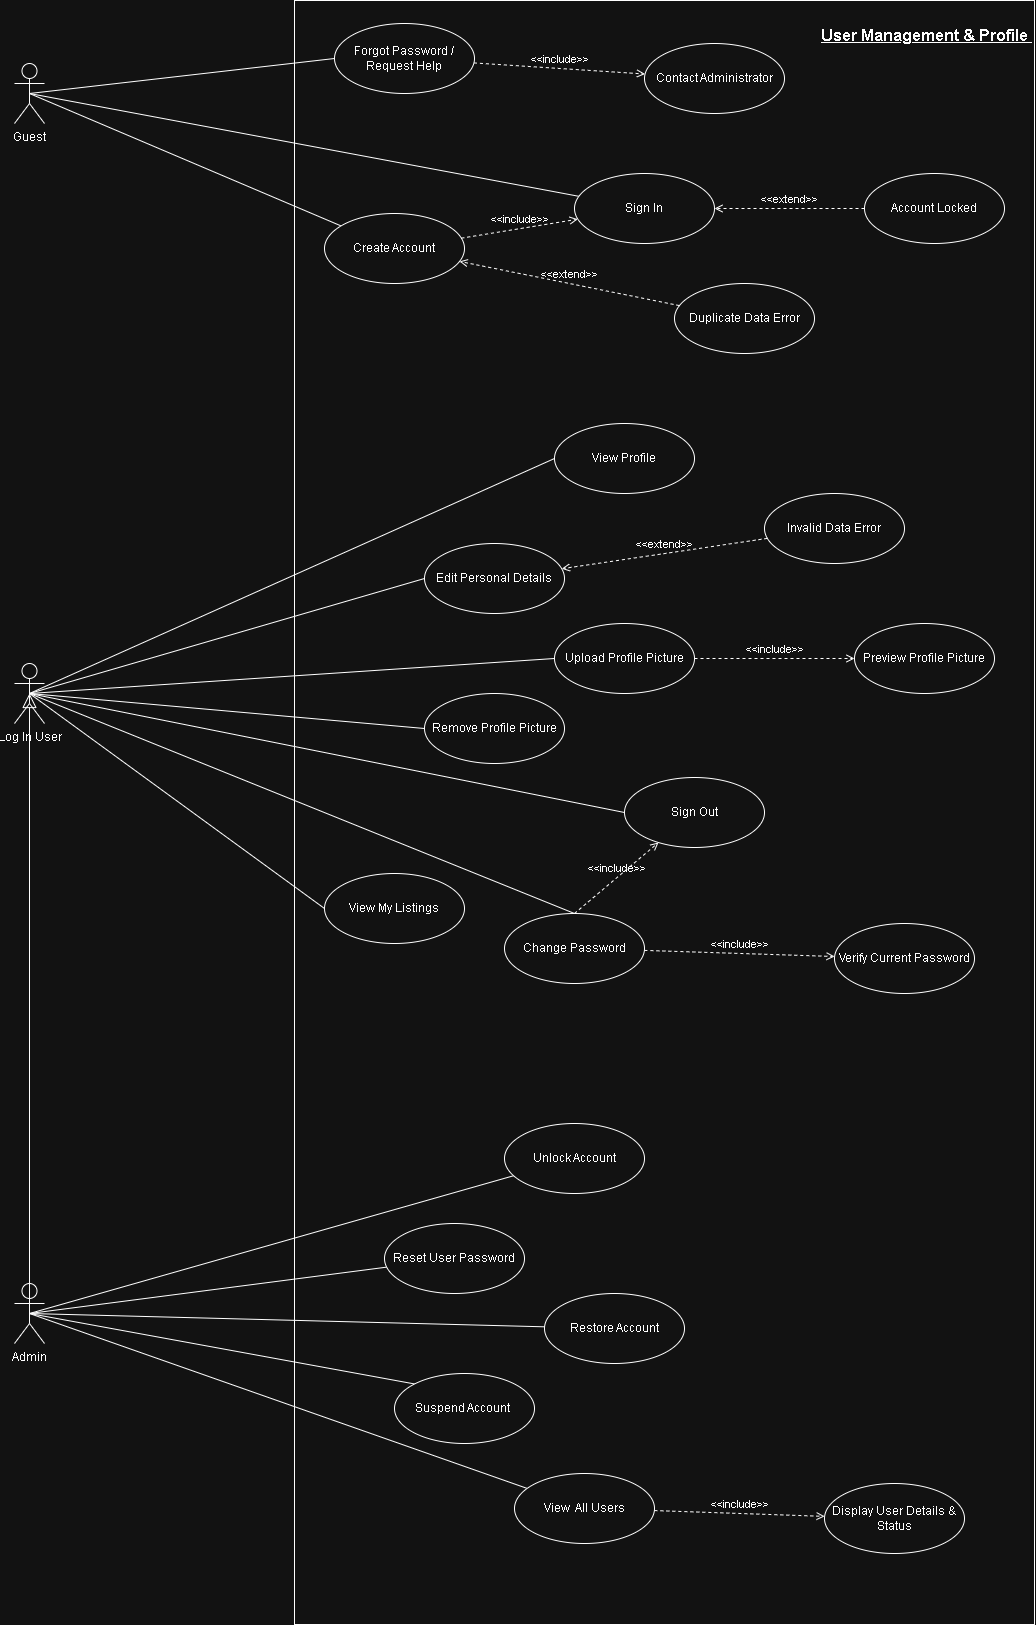

The diagram above was exported from draw.io. Its source (the exported page's mxGraphModel, read from the mxfile embedded in the PNG):
<mxGraphModel dx="1226" dy="661" grid="1" gridSize="10" guides="1" tooltips="1" connect="1" arrows="1" fold="1" page="1" pageScale="1" pageWidth="1169" pageHeight="1654" math="0" shadow="0">
  <root>
    <mxCell id="0" />
    <mxCell id="1" parent="0" />
    <mxCell id="ERLGxBMUngLzpwqM3WDF-65" parent="1" style="rounded=0;whiteSpace=wrap;html=1;align=right;verticalAlign=top;" value="&lt;div&gt;&lt;font style=&quot;font-size: 16px;&quot;&gt;&lt;u&gt;&lt;b&gt;&lt;br&gt;&lt;/b&gt;&lt;/u&gt;&lt;/font&gt;&lt;/div&gt;&lt;font style=&quot;font-size: 16px;&quot;&gt;&lt;u&gt;&lt;b&gt;User Management &amp;amp; Profile&amp;nbsp;&lt;/b&gt;&lt;/u&gt;&lt;/font&gt;" vertex="1">
      <mxGeometry height="1624" width="740" x="390" y="17" as="geometry" />
    </mxCell>
    <mxCell id="ERLGxBMUngLzpwqM3WDF-31" edge="1" parent="1" source="ERLGxBMUngLzpwqM3WDF-1" style="rounded=0;orthogonalLoop=1;jettySize=auto;html=1;endArrow=none;startFill=0;exitX=0.5;exitY=0.5;exitDx=0;exitDy=0;exitPerimeter=0;" target="ERLGxBMUngLzpwqM3WDF-12" value="">
      <mxGeometry relative="1" as="geometry" />
    </mxCell>
    <mxCell id="ERLGxBMUngLzpwqM3WDF-32" edge="1" parent="1" source="ERLGxBMUngLzpwqM3WDF-1" style="rounded=0;orthogonalLoop=1;jettySize=auto;html=1;exitX=0.5;exitY=0.5;exitDx=0;exitDy=0;exitPerimeter=0;endArrow=none;startFill=0;" target="ERLGxBMUngLzpwqM3WDF-4">
      <mxGeometry relative="1" as="geometry" />
    </mxCell>
    <mxCell id="ERLGxBMUngLzpwqM3WDF-33" edge="1" parent="1" source="ERLGxBMUngLzpwqM3WDF-1" style="rounded=0;orthogonalLoop=1;jettySize=auto;html=1;exitX=0.5;exitY=0.5;exitDx=0;exitDy=0;exitPerimeter=0;entryX=0;entryY=0.5;entryDx=0;entryDy=0;endArrow=none;startFill=0;" target="ERLGxBMUngLzpwqM3WDF-13">
      <mxGeometry relative="1" as="geometry" />
    </mxCell>
    <mxCell id="ERLGxBMUngLzpwqM3WDF-1" parent="1" style="shape=umlActor;verticalLabelPosition=bottom;verticalAlign=top;html=1;" value="Guest" vertex="1">
      <mxGeometry height="60" width="30" x="110" y="80" as="geometry" />
    </mxCell>
    <mxCell id="ERLGxBMUngLzpwqM3WDF-40" edge="1" parent="1" source="ERLGxBMUngLzpwqM3WDF-2" style="rounded=0;orthogonalLoop=1;jettySize=auto;html=1;exitX=0.5;exitY=0.5;exitDx=0;exitDy=0;exitPerimeter=0;entryX=0;entryY=0.5;entryDx=0;entryDy=0;endArrow=none;startFill=0;" target="ERLGxBMUngLzpwqM3WDF-28">
      <mxGeometry relative="1" as="geometry" />
    </mxCell>
    <mxCell id="ERLGxBMUngLzpwqM3WDF-41" edge="1" parent="1" source="ERLGxBMUngLzpwqM3WDF-2" style="rounded=0;orthogonalLoop=1;jettySize=auto;html=1;exitX=0.5;exitY=0.5;exitDx=0;exitDy=0;exitPerimeter=0;entryX=0;entryY=0.5;entryDx=0;entryDy=0;endArrow=none;startFill=0;" target="ERLGxBMUngLzpwqM3WDF-29">
      <mxGeometry relative="1" as="geometry" />
    </mxCell>
    <mxCell id="ERLGxBMUngLzpwqM3WDF-42" edge="1" parent="1" source="ERLGxBMUngLzpwqM3WDF-2" style="rounded=0;orthogonalLoop=1;jettySize=auto;html=1;exitX=0.5;exitY=0.5;exitDx=0;exitDy=0;exitPerimeter=0;entryX=0;entryY=0.5;entryDx=0;entryDy=0;endArrow=none;startFill=0;" target="ERLGxBMUngLzpwqM3WDF-34">
      <mxGeometry relative="1" as="geometry" />
    </mxCell>
    <mxCell id="ERLGxBMUngLzpwqM3WDF-43" edge="1" parent="1" source="ERLGxBMUngLzpwqM3WDF-2" style="rounded=0;orthogonalLoop=1;jettySize=auto;html=1;exitX=0.5;exitY=0.5;exitDx=0;exitDy=0;exitPerimeter=0;entryX=0;entryY=0.5;entryDx=0;entryDy=0;endArrow=none;startFill=0;" target="ERLGxBMUngLzpwqM3WDF-35">
      <mxGeometry relative="1" as="geometry" />
    </mxCell>
    <mxCell id="ERLGxBMUngLzpwqM3WDF-44" edge="1" parent="1" source="ERLGxBMUngLzpwqM3WDF-2" style="rounded=0;orthogonalLoop=1;jettySize=auto;html=1;exitX=0.5;exitY=0.5;exitDx=0;exitDy=0;exitPerimeter=0;entryX=0;entryY=0.5;entryDx=0;entryDy=0;endArrow=none;startFill=0;" target="ERLGxBMUngLzpwqM3WDF-36">
      <mxGeometry relative="1" as="geometry" />
    </mxCell>
    <mxCell id="ERLGxBMUngLzpwqM3WDF-46" edge="1" parent="1" source="ERLGxBMUngLzpwqM3WDF-2" style="rounded=0;orthogonalLoop=1;jettySize=auto;html=1;exitX=0.5;exitY=0.5;exitDx=0;exitDy=0;exitPerimeter=0;entryX=0.5;entryY=0;entryDx=0;entryDy=0;endArrow=none;startFill=0;" target="ERLGxBMUngLzpwqM3WDF-39">
      <mxGeometry relative="1" as="geometry" />
    </mxCell>
    <mxCell id="ERLGxBMUngLzpwqM3WDF-47" edge="1" parent="1" source="ERLGxBMUngLzpwqM3WDF-2" style="rounded=0;orthogonalLoop=1;jettySize=auto;html=1;exitX=0.5;exitY=0.5;exitDx=0;exitDy=0;exitPerimeter=0;entryX=0;entryY=0.5;entryDx=0;entryDy=0;endArrow=none;startFill=0;" target="ERLGxBMUngLzpwqM3WDF-37">
      <mxGeometry relative="1" as="geometry" />
    </mxCell>
    <mxCell id="ERLGxBMUngLzpwqM3WDF-2" parent="1" style="shape=umlActor;verticalLabelPosition=bottom;verticalAlign=top;html=1;align=center;" value="Log In User" vertex="1">
      <mxGeometry height="60" width="30" x="110" y="680" as="geometry" />
    </mxCell>
    <mxCell id="ERLGxBMUngLzpwqM3WDF-56" edge="1" parent="1" source="ERLGxBMUngLzpwqM3WDF-3" style="rounded=0;orthogonalLoop=1;jettySize=auto;html=1;exitX=0.5;exitY=0.5;exitDx=0;exitDy=0;exitPerimeter=0;endArrow=none;startFill=0;" target="ERLGxBMUngLzpwqM3WDF-54">
      <mxGeometry relative="1" as="geometry" />
    </mxCell>
    <mxCell id="ERLGxBMUngLzpwqM3WDF-57" edge="1" parent="1" source="ERLGxBMUngLzpwqM3WDF-3" style="rounded=0;orthogonalLoop=1;jettySize=auto;html=1;exitX=0.5;exitY=0.5;exitDx=0;exitDy=0;exitPerimeter=0;endArrow=none;startFill=0;entryX=0;entryY=0;entryDx=0;entryDy=0;" target="ERLGxBMUngLzpwqM3WDF-53">
      <mxGeometry relative="1" as="geometry">
        <mxPoint x="396.69667567207847" y="1541.6708086384733" as="targetPoint" />
      </mxGeometry>
    </mxCell>
    <mxCell id="ERLGxBMUngLzpwqM3WDF-58" edge="1" parent="1" source="ERLGxBMUngLzpwqM3WDF-3" style="rounded=0;orthogonalLoop=1;jettySize=auto;html=1;exitX=0.5;exitY=0.5;exitDx=0;exitDy=0;exitPerimeter=0;endArrow=none;startFill=0;" target="ERLGxBMUngLzpwqM3WDF-55">
      <mxGeometry relative="1" as="geometry">
        <mxPoint x="441.0900697144056" y="1403.0173276530718" as="targetPoint" />
      </mxGeometry>
    </mxCell>
    <mxCell id="ERLGxBMUngLzpwqM3WDF-59" edge="1" parent="1" source="ERLGxBMUngLzpwqM3WDF-3" style="rounded=0;orthogonalLoop=1;jettySize=auto;html=1;exitX=0.5;exitY=0.5;exitDx=0;exitDy=0;exitPerimeter=0;endArrow=none;startFill=0;" target="ERLGxBMUngLzpwqM3WDF-52">
      <mxGeometry relative="1" as="geometry">
        <mxPoint x="401.1437166868663" y="1288.1168857240914" as="targetPoint" />
      </mxGeometry>
    </mxCell>
    <mxCell id="ERLGxBMUngLzpwqM3WDF-60" edge="1" parent="1" source="ERLGxBMUngLzpwqM3WDF-3" style="rounded=0;orthogonalLoop=1;jettySize=auto;html=1;exitX=0.5;exitY=0.5;exitDx=0;exitDy=0;exitPerimeter=0;endArrow=none;startFill=0;" target="ERLGxBMUngLzpwqM3WDF-51">
      <mxGeometry relative="1" as="geometry">
        <mxPoint x="232.02941717119205" y="1192.9969794424624" as="targetPoint" />
      </mxGeometry>
    </mxCell>
    <mxCell id="ERLGxBMUngLzpwqM3WDF-3" parent="1" style="shape=umlActor;verticalLabelPosition=bottom;verticalAlign=top;html=1;" value="Admin" vertex="1">
      <mxGeometry height="60" width="30" x="109.99999999999994" y="1300" as="geometry" />
    </mxCell>
    <mxCell id="ERLGxBMUngLzpwqM3WDF-4" parent="1" style="ellipse;whiteSpace=wrap;html=1;" value="Create Account" vertex="1">
      <mxGeometry height="70" width="140" x="420" y="230" as="geometry" />
    </mxCell>
    <mxCell id="ERLGxBMUngLzpwqM3WDF-12" parent="1" style="ellipse;whiteSpace=wrap;html=1;" value="Sign In" vertex="1">
      <mxGeometry height="70" width="140" x="670" y="190" as="geometry" />
    </mxCell>
    <mxCell id="ERLGxBMUngLzpwqM3WDF-13" parent="1" style="ellipse;whiteSpace=wrap;html=1;" value="Forgot Password / Request Help" vertex="1">
      <mxGeometry height="70" width="140" x="430" y="40" as="geometry" />
    </mxCell>
    <mxCell id="ERLGxBMUngLzpwqM3WDF-28" parent="1" style="ellipse;whiteSpace=wrap;html=1;" value="Sign Out" vertex="1">
      <mxGeometry height="70" width="140" x="720" y="794" as="geometry" />
    </mxCell>
    <mxCell id="ERLGxBMUngLzpwqM3WDF-29" parent="1" style="ellipse;whiteSpace=wrap;html=1;" value="View Profile" vertex="1">
      <mxGeometry height="70" width="140" x="650" y="440" as="geometry" />
    </mxCell>
    <mxCell id="ERLGxBMUngLzpwqM3WDF-34" parent="1" style="ellipse;whiteSpace=wrap;html=1;" value="Edit Personal Details" vertex="1">
      <mxGeometry height="70" width="140" x="520" y="560" as="geometry" />
    </mxCell>
    <mxCell id="ERLGxBMUngLzpwqM3WDF-35" parent="1" style="ellipse;whiteSpace=wrap;html=1;" value="Upload Profile Picture" vertex="1">
      <mxGeometry height="70" width="140" x="650" y="640" as="geometry" />
    </mxCell>
    <mxCell id="ERLGxBMUngLzpwqM3WDF-36" parent="1" style="ellipse;whiteSpace=wrap;html=1;" value="Remove Profile Picture" vertex="1">
      <mxGeometry height="70" width="140" x="520" y="710" as="geometry" />
    </mxCell>
    <mxCell id="ERLGxBMUngLzpwqM3WDF-37" parent="1" style="ellipse;whiteSpace=wrap;html=1;" value="View My Listings" vertex="1">
      <mxGeometry height="70" width="140" x="420" y="890" as="geometry" />
    </mxCell>
    <mxCell id="ERLGxBMUngLzpwqM3WDF-39" parent="1" style="ellipse;whiteSpace=wrap;html=1;" value="Change Password" vertex="1">
      <mxGeometry height="70" width="140" x="600" y="930" as="geometry" />
    </mxCell>
    <mxCell id="ERLGxBMUngLzpwqM3WDF-51" parent="1" style="ellipse;whiteSpace=wrap;html=1;" value="Unlock Account" vertex="1">
      <mxGeometry height="70" width="140" x="600" y="1140" as="geometry" />
    </mxCell>
    <mxCell id="ERLGxBMUngLzpwqM3WDF-52" parent="1" style="ellipse;whiteSpace=wrap;html=1;" value="Reset User Password" vertex="1">
      <mxGeometry height="70" width="140" x="480" y="1240" as="geometry" />
    </mxCell>
    <mxCell id="ERLGxBMUngLzpwqM3WDF-53" parent="1" style="ellipse;whiteSpace=wrap;html=1;" value="Suspend Account&amp;nbsp;" vertex="1">
      <mxGeometry height="70" width="140" x="490" y="1390" as="geometry" />
    </mxCell>
    <mxCell id="ERLGxBMUngLzpwqM3WDF-54" parent="1" style="ellipse;whiteSpace=wrap;html=1;" value="View&amp;nbsp; All Users" vertex="1">
      <mxGeometry height="70" width="140" x="610" y="1490" as="geometry" />
    </mxCell>
    <mxCell id="ERLGxBMUngLzpwqM3WDF-55" parent="1" style="ellipse;whiteSpace=wrap;html=1;" value="Restore Account" vertex="1">
      <mxGeometry height="70" width="140" x="640" y="1310" as="geometry" />
    </mxCell>
    <mxCell id="ERLGxBMUngLzpwqM3WDF-61" edge="1" parent="1" source="ERLGxBMUngLzpwqM3WDF-3" style="edgeStyle=none;html=1;endSize=12;endArrow=block;endFill=0;rounded=0;exitX=0.5;exitY=0.5;exitDx=0;exitDy=0;exitPerimeter=0;entryX=0.5;entryY=0.5;entryDx=0;entryDy=0;entryPerimeter=0;" target="ERLGxBMUngLzpwqM3WDF-2" value="">
      <mxGeometry relative="1" width="160" as="geometry">
        <mxPoint x="460" y="1470" as="sourcePoint" />
        <mxPoint x="620" y="1470" as="targetPoint" />
      </mxGeometry>
    </mxCell>
    <mxCell id="ERLGxBMUngLzpwqM3WDF-68" parent="1" style="ellipse;whiteSpace=wrap;html=1;" value="Verify Current Password" vertex="1">
      <mxGeometry height="70" width="140" x="930" y="940" as="geometry" />
    </mxCell>
    <mxCell id="ERLGxBMUngLzpwqM3WDF-69" edge="1" parent="1" source="ERLGxBMUngLzpwqM3WDF-39" style="html=1;verticalAlign=bottom;labelBackgroundColor=none;endArrow=open;endFill=0;dashed=1;rounded=0;" target="ERLGxBMUngLzpwqM3WDF-68" value="&amp;lt;&amp;lt;include&amp;gt;&amp;gt;">
      <mxGeometry relative="1" width="160" as="geometry">
        <mxPoint x="650" y="1000" as="sourcePoint" />
        <mxPoint x="810" y="1000" as="targetPoint" />
      </mxGeometry>
    </mxCell>
    <mxCell id="ERLGxBMUngLzpwqM3WDF-70" edge="1" parent="1" source="ERLGxBMUngLzpwqM3WDF-4" style="html=1;verticalAlign=bottom;labelBackgroundColor=none;endArrow=open;endFill=0;dashed=1;rounded=0;" target="ERLGxBMUngLzpwqM3WDF-12" value="&amp;lt;&amp;lt;include&amp;gt;&amp;gt;">
      <mxGeometry relative="1" width="160" as="geometry">
        <mxPoint x="650" y="350" as="sourcePoint" />
        <mxPoint x="810" y="350" as="targetPoint" />
      </mxGeometry>
    </mxCell>
    <mxCell id="ERLGxBMUngLzpwqM3WDF-71" edge="1" parent="1" source="ERLGxBMUngLzpwqM3WDF-13" style="html=1;verticalAlign=bottom;labelBackgroundColor=none;endArrow=open;endFill=0;dashed=1;rounded=0;" target="ERLGxBMUngLzpwqM3WDF-73" value="&amp;lt;&amp;lt;include&amp;gt;&amp;gt;">
      <mxGeometry relative="1" width="160" as="geometry">
        <mxPoint x="810" y="570" as="sourcePoint" />
        <mxPoint x="970" y="570" as="targetPoint" />
      </mxGeometry>
    </mxCell>
    <mxCell id="ERLGxBMUngLzpwqM3WDF-72" edge="1" parent="1" source="ERLGxBMUngLzpwqM3WDF-39" style="html=1;verticalAlign=bottom;labelBackgroundColor=none;endArrow=open;endFill=0;dashed=1;rounded=0;exitX=0.5;exitY=0;exitDx=0;exitDy=0;" target="ERLGxBMUngLzpwqM3WDF-28" value="&amp;lt;&amp;lt;include&amp;gt;&amp;gt;">
      <mxGeometry relative="1" width="160" as="geometry">
        <mxPoint x="650" y="670" as="sourcePoint" />
        <mxPoint x="810" y="670" as="targetPoint" />
      </mxGeometry>
    </mxCell>
    <mxCell id="ERLGxBMUngLzpwqM3WDF-73" parent="1" style="ellipse;whiteSpace=wrap;html=1;" value="Contact Administrator" vertex="1">
      <mxGeometry height="70" width="140" x="740" y="60" as="geometry" />
    </mxCell>
    <mxCell id="ERLGxBMUngLzpwqM3WDF-74" parent="1" style="ellipse;whiteSpace=wrap;html=1;" value="Preview Profile Picture" vertex="1">
      <mxGeometry height="70" width="140" x="950" y="640" as="geometry" />
    </mxCell>
    <mxCell id="ERLGxBMUngLzpwqM3WDF-75" edge="1" parent="1" source="ERLGxBMUngLzpwqM3WDF-35" style="html=1;verticalAlign=bottom;labelBackgroundColor=none;endArrow=open;endFill=0;dashed=1;rounded=0;" target="ERLGxBMUngLzpwqM3WDF-74" value="&amp;lt;&amp;lt;include&amp;gt;&amp;gt;">
      <mxGeometry relative="1" width="160" as="geometry">
        <mxPoint x="630" y="660" as="sourcePoint" />
        <mxPoint x="790" y="660" as="targetPoint" />
      </mxGeometry>
    </mxCell>
    <mxCell id="ERLGxBMUngLzpwqM3WDF-76" parent="1" style="ellipse;whiteSpace=wrap;html=1;" value="Display User Details &amp;amp; Status" vertex="1">
      <mxGeometry height="70" width="140" x="920" y="1500" as="geometry" />
    </mxCell>
    <mxCell id="ERLGxBMUngLzpwqM3WDF-77" edge="1" parent="1" source="ERLGxBMUngLzpwqM3WDF-54" style="html=1;verticalAlign=bottom;labelBackgroundColor=none;endArrow=open;endFill=0;dashed=1;rounded=0;" target="ERLGxBMUngLzpwqM3WDF-76" value="&amp;lt;&amp;lt;include&amp;gt;&amp;gt;">
      <mxGeometry relative="1" width="160" as="geometry">
        <mxPoint x="650" y="1280" as="sourcePoint" />
        <mxPoint x="810" y="1280" as="targetPoint" />
      </mxGeometry>
    </mxCell>
    <mxCell id="ERLGxBMUngLzpwqM3WDF-79" parent="1" style="ellipse;whiteSpace=wrap;html=1;" value="Account Locked" vertex="1">
      <mxGeometry height="70" width="140" x="960" y="190" as="geometry" />
    </mxCell>
    <mxCell id="ERLGxBMUngLzpwqM3WDF-80" parent="1" style="ellipse;whiteSpace=wrap;html=1;" value="Duplicate Data Error" vertex="1">
      <mxGeometry height="70" width="140" x="770" y="300" as="geometry" />
    </mxCell>
    <mxCell id="ERLGxBMUngLzpwqM3WDF-82" parent="1" style="ellipse;whiteSpace=wrap;html=1;" value="Invalid Data Error" vertex="1">
      <mxGeometry height="70" width="140" x="860" y="510" as="geometry" />
    </mxCell>
    <mxCell id="ERLGxBMUngLzpwqM3WDF-84" edge="1" parent="1" source="ERLGxBMUngLzpwqM3WDF-80" style="html=1;verticalAlign=bottom;labelBackgroundColor=none;endArrow=open;endFill=0;dashed=1;rounded=0;" target="ERLGxBMUngLzpwqM3WDF-4" value="&amp;lt;&amp;lt;extend&amp;gt;&amp;gt;">
      <mxGeometry relative="1" width="160" as="geometry">
        <mxPoint x="540" y="350" as="sourcePoint" />
        <mxPoint x="700" y="350" as="targetPoint" />
      </mxGeometry>
    </mxCell>
    <mxCell id="ERLGxBMUngLzpwqM3WDF-85" edge="1" parent="1" source="ERLGxBMUngLzpwqM3WDF-82" style="html=1;verticalAlign=bottom;labelBackgroundColor=none;endArrow=open;endFill=0;dashed=1;rounded=0;" target="ERLGxBMUngLzpwqM3WDF-34" value="&amp;lt;&amp;lt;extend&amp;gt;&amp;gt;">
      <mxGeometry relative="1" width="160" as="geometry">
        <mxPoint x="540" y="590" as="sourcePoint" />
        <mxPoint x="700" y="590" as="targetPoint" />
      </mxGeometry>
    </mxCell>
    <mxCell id="ERLGxBMUngLzpwqM3WDF-86" edge="1" parent="1" source="ERLGxBMUngLzpwqM3WDF-79" style="html=1;verticalAlign=bottom;labelBackgroundColor=none;endArrow=open;endFill=0;dashed=1;rounded=0;" target="ERLGxBMUngLzpwqM3WDF-12" value="&amp;lt;&amp;lt;extend&amp;gt;&amp;gt;">
      <mxGeometry relative="1" width="160" as="geometry">
        <mxPoint x="540" y="310" as="sourcePoint" />
        <mxPoint x="700" y="310" as="targetPoint" />
      </mxGeometry>
    </mxCell>
  </root>
</mxGraphModel>